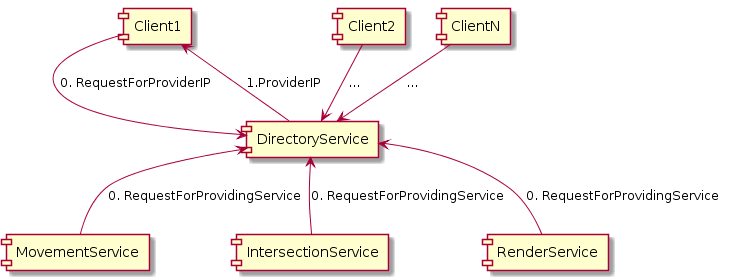

The diagram above was rendered by PlantUML. Its source (embedded in the PNG):
@startuml
[Client1] -down-> [DirectoryService] : 0. RequestForProviderIP
[Client2] -down-> DirectoryService : ...
[ClientN] -down-> DirectoryService : ...
[MovementService] -up-> DirectoryService : 0. RequestForProvidingService
[IntersectionService] -up-> DirectoryService : 0. RequestForProvidingService
[RenderService] -up-> DirectoryService : 0. RequestForProvidingService
DirectoryService -up-> [Client1] : 1.ProviderIP
@enduml